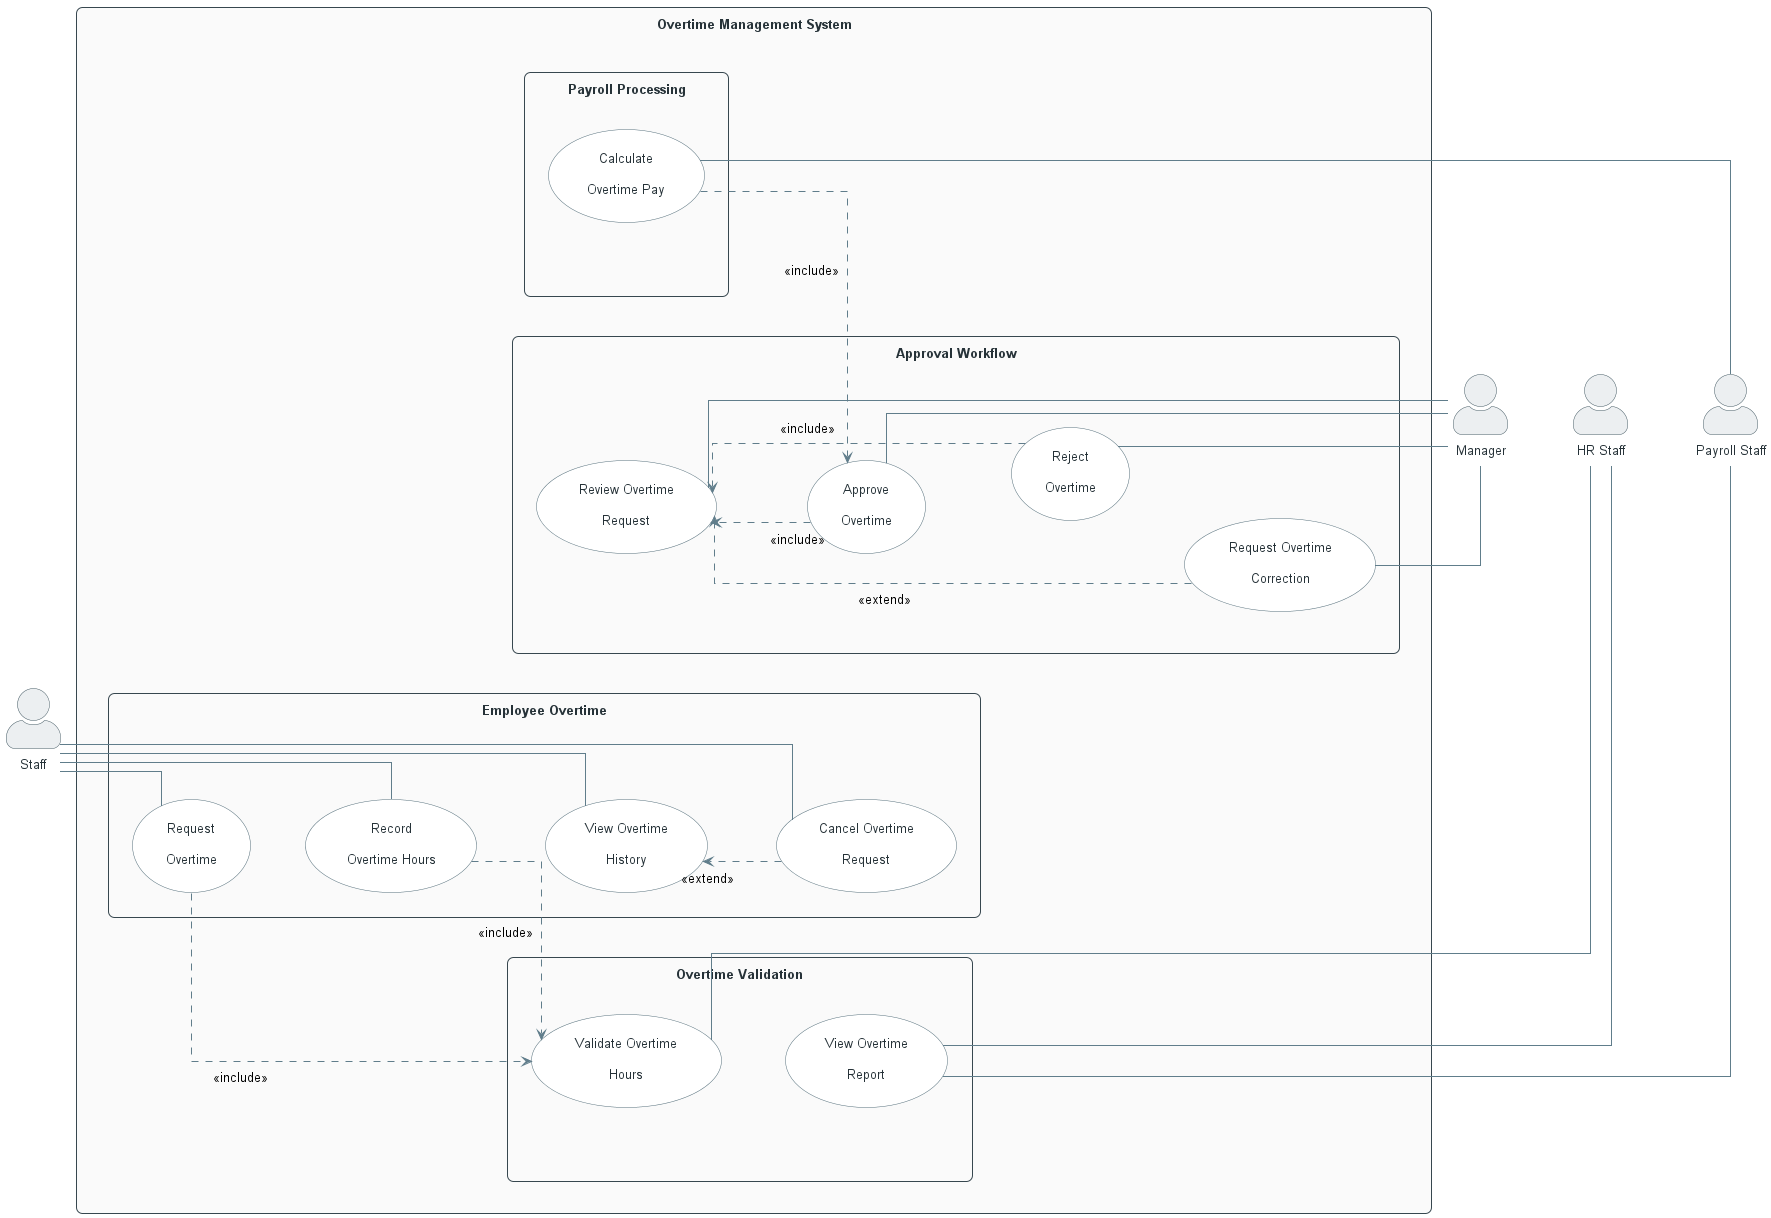

The diagram above was rendered by PlantUML. Its source (embedded in the PNG):
@startuml
left to right direction

' =========================
' General Style
' =========================
skinparam actorStyle awesome
skinparam shadowing false
skinparam linetype ortho
skinparam nodesep 65
skinparam ranksep 55
skinparam padding 8

skinparam ArrowColor #607D8B
skinparam ArrowThickness 1
skinparam DefaultFontName Arial
skinparam DefaultFontSize 13

skinparam actor {
    BackgroundColor #ECEFF1
    BorderColor #455A64
    FontColor #263238
}

skinparam rectangle {
    BackgroundColor #FAFAFA
    BorderColor #37474F
    FontColor #263238
    FontStyle bold
    RoundCorner 12
}

skinparam usecase {
    BackgroundColor #FFFFFF
    BorderColor #546E7A
    FontColor #263238
    ArrowColor #607D8B
}

' =========================
' Actors
' =========================
actor Staff

actor Manager
actor "HR Staff" as HR
actor "Payroll Staff" as Payroll

' =========================
' System Boundary
' =========================
rectangle "Overtime Management System" {

    rectangle "Employee Overtime" as EmployeeArea {
        usecase "Request\nOvertime" as UC_Request
        usecase "Record\nOvertime Hours" as UC_Record
        usecase "View Overtime\nHistory" as UC_History
        usecase "Cancel Overtime\nRequest" as UC_Cancel

        UC_Request -[hidden]down-> UC_Record
        UC_Record -[hidden]down-> UC_History
        UC_History -[hidden]down-> UC_Cancel
    }

    rectangle "Approval Workflow" as ApprovalArea {
        usecase "Review Overtime\nRequest" as UC_Review
        usecase "Approve\nOvertime" as UC_Approve
        usecase "Reject\nOvertime" as UC_Reject
        usecase "Request Overtime\nCorrection" as UC_Correction

        UC_Review -[hidden]down-> UC_Approve
        UC_Approve -[hidden]down-> UC_Reject
        UC_Reject -[hidden]down-> UC_Correction
    }

    rectangle "Overtime Validation" as ValidationArea {
        usecase "Validate Overtime\nHours" as UC_Validate
        usecase "View Overtime\nReport" as UC_Report

        UC_Validate -[hidden]down-> UC_Report
    }

    rectangle "Payroll Processing" as PayrollArea {
        usecase "Calculate\nOvertime Pay" as UC_Calculate
    }

    ' Arrange functional areas horizontally
    EmployeeArea -[hidden]right-> ApprovalArea
    ApprovalArea -[hidden]right-> ValidationArea
    ValidationArea -[hidden]right-> PayrollArea
}

' =========================
' Actor Associations
' =========================
Staff -- UC_Request
Staff -- UC_Record
Staff -- UC_History
Staff -- UC_Cancel

UC_Review -- Manager
UC_Approve -- Manager
UC_Reject -- Manager
UC_Correction -- Manager

UC_Validate -- HR
UC_Report -- HR

UC_Calculate -- Payroll
UC_Report -- Payroll

' =========================
' Use Case Relationships
' =========================
UC_Request ..> UC_Validate : <<include>>
UC_Record ..> UC_Validate : <<include>>

UC_Approve ..> UC_Review : <<include>>
UC_Reject ..> UC_Review : <<include>>
UC_Correction ..> UC_Review : <<extend>>

UC_Cancel ..> UC_History : <<extend>>
UC_Calculate ..> UC_Approve : <<include>>

' =========================
' Actor Position Control
' =========================
Staff -[hidden]right-> EmployeeArea

PayrollArea -[hidden]right-> Manager
Manager -[hidden]down-> HR
HR -[hidden]down-> Payroll

@enduml